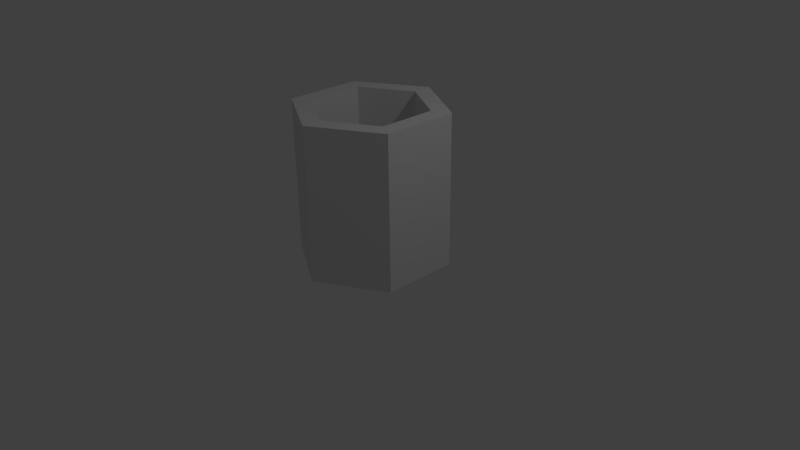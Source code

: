 # Source: Hexagon_Hollow.blend  (saved by Blender 2.69.0; exported with 4.5.12 LTS)
import bpy
from mathutils import Matrix  # noqa: F401  (used for matrix-valued properties, if any)

bpy.ops.wm.read_factory_settings(use_empty=True)
scene = bpy.context.scene
scene.name = 'Scene'

# ---- collections
col_collection_1 = bpy.data.collections.new('Collection 1'); scene.collection.children.link(col_collection_1)

# ---- world
world_world = bpy.data.worlds.new('World'); scene.world = world_world
world_world.color = (0.05088, 0.05088, 0.05088)
world_world.use_sun_shadow = False
world_world.sun_shadow_jitter_overblur = 0.0
world_world.cycles.sampling_method = 'MANUAL'
world_world.cycles.sample_map_resolution = 256

# ---- cameras
cam_camera = bpy.data.cameras.new('Camera')
cam_camera.clip_end = 100.0
cam_camera.lens = 35.0
cam_camera.sensor_width = 32.0
cam_camera.sensor_height = 18.0
cam_camera.ortho_scale = 7.314
cam_camera.dof.focus_distance = 0.0
cam_camera.dof.aperture_fstop = 128.0

# ---- lights
light_lamp = bpy.data.lights.new('Lamp', 'POINT')
light_lamp.transmission_factor = 0.0
light_lamp.cutoff_distance = 30.0
light_lamp.energy = 100.0
light_lamp.shadow_buffer_clip_start = 1.001
light_lamp.shadow_soft_size = 0.1
light_lamp.shadow_maximum_resolution = 0.006
light_lamp.use_absolute_resolution = True
light_lamp.cycles.use_multiple_importance_sampling = False

# ---- meshes
me_cylinder_001 = bpy.data.meshes.new('Cylinder.001')
me_cylinder_001.from_pydata([(0.866, 0.5, -1.0), (0.0, 1.0, -1.0), (0.0, 1.0, 1.0), (0.866, 0.5, 1.0), (0.433, 0.5, -1.0), (-0.433, 0.5, -1.0), (-0.866, 0.5, -1.0), (0.0, 0.75, -1.0), (-0.866, 0.5, 1.0), (0.433, 0.5, 1.0), (-0.433, 0.5, 1.0), (0.0, 0.75, 1.0), (0.866, -0.5, -1.0), (0.866, -0.5, 1.0), (0.6495, -0.375, -1.0), (0.6495, 0.375, -1.0), (-0.6495, 0.375, -1.0), (-0.866, -0.5, -1.0), (-0.866, -0.5, 1.0), (0.6495, -0.375, 1.0), (0.6495, 0.375, 1.0), (-0.6495, 0.375, 1.0), (-8.742e-08, -1.0, -1.0), (-8.742e-08, -1.0, 1.0), (0.433, -0.5, -1.0), (-0.6495, -0.375, -1.0), (-0.433, -0.5, -1.0), (-0.433, -0.5, 1.0), (-0.6495, -0.375, 1.0), (0.433, -0.5, 1.0), (-6.557e-08, -0.75, -1.0), (-6.557e-08, -0.75, 1.0)], [], [(0, 1, 2, 3), (12, 0, 3, 13), (13, 23, 22, 12), (23, 18, 17, 22), (2, 8, 10, 11), (9, 3, 2, 11), (10, 8, 21), (3, 20, 19, 13), (3, 9, 20), (29, 13, 19), (18, 28, 21, 8), (18, 27, 28), (23, 13, 29, 31), (27, 18, 23, 31), (1, 6, 8, 2), (18, 8, 6, 17), (1, 7, 5, 6), (1, 0, 4, 7), (16, 6, 5), (0, 12, 14, 15), (4, 0, 15), (17, 6, 16, 25), (25, 26, 17), (12, 24, 14), (22, 30, 24, 12), (22, 17, 26, 30), (4, 15, 9, 11), (15, 20, 9), (11, 7, 4), (14, 19, 20, 15), (14, 24, 29, 19), (24, 30, 31, 29), (26, 25, 27, 31), (25, 28, 27), (31, 30, 26), (10, 21, 16, 5), (7, 11, 10, 5), (16, 21, 28, 25)])
me_cylinder_001.use_remesh_preserve_volume = False
me_cylinder_001.use_remesh_preserve_attributes = False
me_cylinder_001.use_mirror_vertex_groups = False
me_cylinder_001.update()

# ---- objects
ob_cylinder = bpy.data.objects.new('Cylinder', me_cylinder_001)
ob_lamp = bpy.data.objects.new('Lamp', light_lamp)
ob_camera = bpy.data.objects.new('Camera', cam_camera)

# ---- transforms, parenting, visibility, modifiers, constraints
ob_cylinder.location = (0.0, 0.0, 1.0)
ob_cylinder.lineart.crease_threshold = 0.0
ob_lamp.location = (4.076, 1.005, 5.904)
ob_lamp.rotation_euler = (0.6503, 0.05522, 1.866)
ob_lamp.lock_rotations_4d = False
ob_lamp.empty_display_type = 'ARROWS'
ob_lamp.color = (0.0, 0.0, 0.0, 0.0)
ob_lamp.lineart.crease_threshold = 0.0
ob_camera.location = (7.481, -6.508, 5.344)
ob_camera.rotation_euler = (1.109, 0.01082, 0.8149)
ob_camera.lock_rotations_4d = False
ob_camera.empty_display_type = 'ARROWS'
ob_camera.color = (0.0, 0.0, 0.0, 0.0)
ob_camera.display_type = 'WIRE'
ob_camera.lineart.crease_threshold = 0.0

# ---- collection membership
col_collection_1.objects.link(ob_cylinder)
col_collection_1.objects.link(ob_lamp)
col_collection_1.objects.link(ob_camera)

# ---- scene / render settings (as saved in the file)
scene.camera = ob_camera
scene.frame_start = 1; scene.frame_end = 250; scene.frame_set(54)
scene.render.engine = 'BLENDER_EEVEE_NEXT'
scene.render.image_settings.compression = 90
scene.render.resolution_percentage = 50
scene.render.dither_intensity = 0.0
scene.cycles.use_denoising = False
scene.cycles.samples = 10
scene.cycles.sampling_pattern = 'TABULATED_SOBOL'
scene.cycles.light_sampling_threshold = 0.0
scene.cycles.use_adaptive_sampling = False
scene.cycles.use_light_tree = False
scene.cycles.blur_glossy = 0.0
scene.cycles.volume_bounces = 1
scene.cycles.pixel_filter_type = 'GAUSSIAN'
scene.cycles.sample_clamp_indirect = 0.0
scene.view_settings.view_transform = 'Standard'
bpy.context.view_layer.update()
